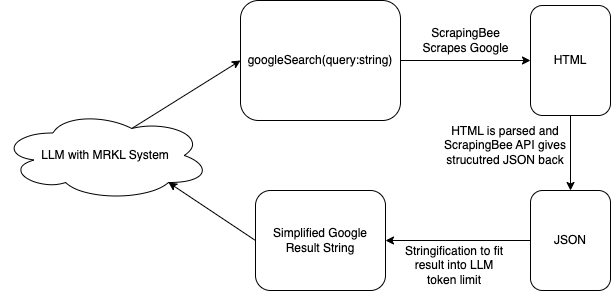

The diagram above was exported from draw.io. Its source (the exported page's mxGraphModel, read from the mxfile embedded in the PNG):
<mxGraphModel dx="1391" dy="573" grid="1" gridSize="10" guides="1" tooltips="1" connect="1" arrows="1" fold="1" page="1" pageScale="1" pageWidth="827" pageHeight="1169" math="0" shadow="0">
  <root>
    <mxCell id="0" />
    <mxCell id="1" parent="0" />
    <mxCell id="7" style="edgeStyle=none;html=1;exitX=1;exitY=0.5;exitDx=0;exitDy=0;entryX=0;entryY=0.5;entryDx=0;entryDy=0;" edge="1" parent="1" source="3" target="4">
      <mxGeometry relative="1" as="geometry" />
    </mxCell>
    <mxCell id="3" value="googleSearch(query:string)" style="rounded=1;whiteSpace=wrap;html=1;" vertex="1" parent="1">
      <mxGeometry x="200" y="210" width="160" height="120" as="geometry" />
    </mxCell>
    <mxCell id="9" style="edgeStyle=none;html=1;exitX=0.5;exitY=1;exitDx=0;exitDy=0;entryX=0.5;entryY=0;entryDx=0;entryDy=0;" edge="1" parent="1" source="4" target="5">
      <mxGeometry relative="1" as="geometry" />
    </mxCell>
    <mxCell id="4" value="HTML" style="rounded=1;whiteSpace=wrap;html=1;" vertex="1" parent="1">
      <mxGeometry x="490" y="215" width="80" height="110" as="geometry" />
    </mxCell>
    <mxCell id="16" style="edgeStyle=none;html=1;exitX=0;exitY=0.5;exitDx=0;exitDy=0;entryX=1;entryY=0.5;entryDx=0;entryDy=0;" edge="1" parent="1" source="5" target="6">
      <mxGeometry relative="1" as="geometry" />
    </mxCell>
    <mxCell id="5" value="JSON" style="rounded=1;whiteSpace=wrap;html=1;" vertex="1" parent="1">
      <mxGeometry x="490" y="400" width="80" height="100" as="geometry" />
    </mxCell>
    <mxCell id="15" style="edgeStyle=none;html=1;exitX=0;exitY=0.5;exitDx=0;exitDy=0;entryX=0.8;entryY=0.8;entryDx=0;entryDy=0;entryPerimeter=0;" edge="1" parent="1" source="6" target="12">
      <mxGeometry relative="1" as="geometry" />
    </mxCell>
    <mxCell id="6" value="Simplified Google Result String" style="rounded=1;whiteSpace=wrap;html=1;" vertex="1" parent="1">
      <mxGeometry x="215" y="400" width="130" height="100" as="geometry" />
    </mxCell>
    <mxCell id="8" value="&lt;span style=&quot;&quot;&gt;ScrapingBee&lt;/span&gt;&lt;br style=&quot;border-color: var(--border-color);&quot;&gt;&lt;span style=&quot;&quot;&gt;Scrapes Google&lt;/span&gt;" style="text;html=1;align=center;verticalAlign=middle;resizable=0;points=[];autosize=1;strokeColor=none;fillColor=none;" vertex="1" parent="1">
      <mxGeometry x="370" y="230" width="110" height="40" as="geometry" />
    </mxCell>
    <mxCell id="11" value="&lt;span style=&quot;&quot;&gt;HTML is parsed and ScrapingBee API gives strucutred JSON back&lt;/span&gt;" style="text;html=1;strokeColor=none;fillColor=none;align=center;verticalAlign=middle;whiteSpace=wrap;rounded=0;" vertex="1" parent="1">
      <mxGeometry x="390" y="290" width="150" height="130" as="geometry" />
    </mxCell>
    <mxCell id="14" style="edgeStyle=none;html=1;exitX=0.625;exitY=0.2;exitDx=0;exitDy=0;exitPerimeter=0;entryX=0;entryY=0.5;entryDx=0;entryDy=0;" edge="1" parent="1" source="12" target="3">
      <mxGeometry relative="1" as="geometry" />
    </mxCell>
    <mxCell id="12" value="LLM with MRKL System" style="ellipse;shape=cloud;whiteSpace=wrap;html=1;" vertex="1" parent="1">
      <mxGeometry x="-40" y="320" width="210" height="90" as="geometry" />
    </mxCell>
    <mxCell id="17" value="Stringification to fit result into LLM token limit" style="text;html=1;strokeColor=none;fillColor=none;align=center;verticalAlign=middle;whiteSpace=wrap;rounded=0;" vertex="1" parent="1">
      <mxGeometry x="361.5" y="460" width="104" height="30" as="geometry" />
    </mxCell>
  </root>
</mxGraphModel>